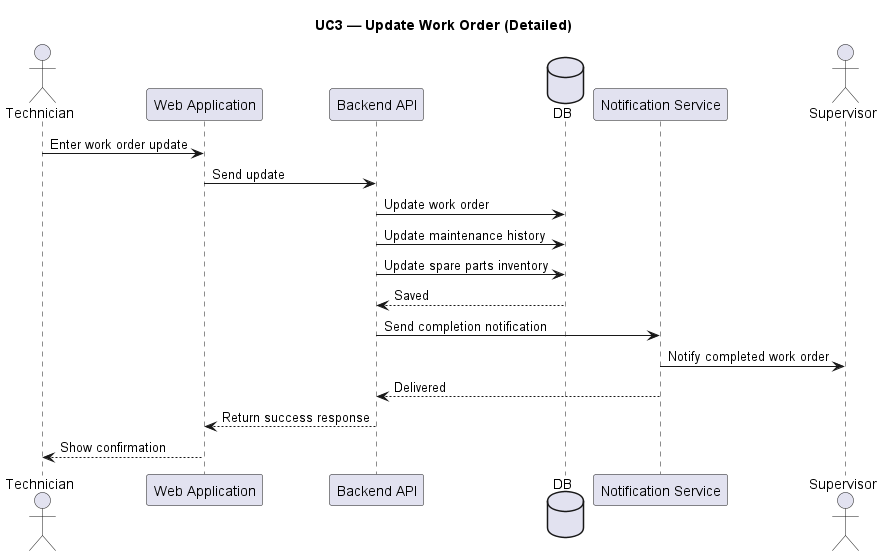

The diagram above was rendered by PlantUML. Its source (embedded in the PNG):
@startuml
title UC3 — Update Work Order (Detailed)

actor Technician
participant "Web Application" as Web
participant "Backend API" as API
database "DB" as DB
participant "Notification Service" as Notif
actor Supervisor

Technician -> Web : Enter work order update
Web -> API : Send update

API -> DB : Update work order
API -> DB : Update maintenance history
API -> DB : Update spare parts inventory
DB --> API : Saved

API -> Notif : Send completion notification
Notif -> Supervisor : Notify completed work order
Notif --> API : Delivered

API --> Web : Return success response
Web --> Technician : Show confirmation

@enduml